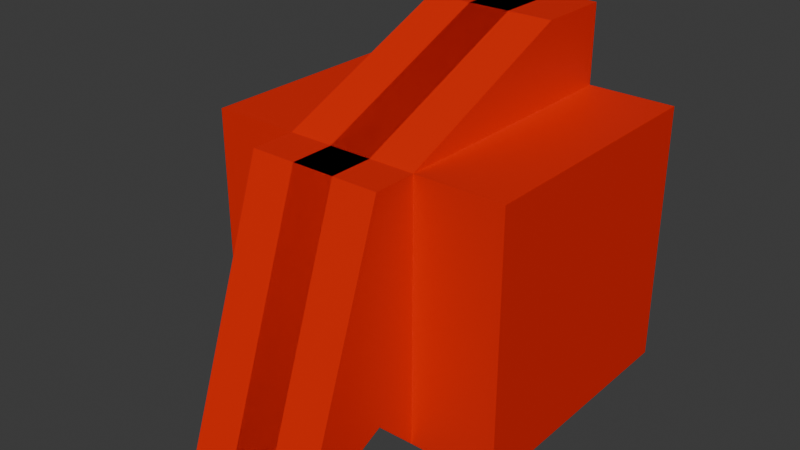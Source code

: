 # Source: enemy.blend  (saved by Blender 5.1.30; exported with 4.5.12 LTS)
import bpy
from mathutils import Matrix  # noqa: F401  (used for matrix-valued properties, if any)

bpy.ops.wm.read_factory_settings(use_empty=True)
scene = bpy.context.scene
scene.name = 'Scene'

# ---- materials (node trees are filled in below, after node groups)
mat_enemy = bpy.data.materials.new('Enemy')
mat_enemy.alpha_threshold = 0.0
mat_enemy.use_backface_culling_lightprobe_volume = False
mat_enemy.use_transparent_shadow = False
mat_enemy.roughness = 0.5
mat_enemy.line_color = (0.0, 0.0, 0.0, 1.0)

# ---- material node trees
mat_enemy.use_nodes = True; mat_enemy.node_tree.nodes.clear()
_N = mat_enemy.node_tree.nodes; _L = mat_enemy.node_tree.links
n0 = _N.new('ShaderNodeOutputMaterial'); n0.name = 'Material Output'; n0.location = (300, 300)
n1 = _N.new('ShaderNodeBsdfPrincipled'); n1.name = 'Principled BSDF'; n1.location = (10, 300)
n1.inputs[0].default_value = (0.8, 0.01383, 0.0, 1.0)
n1.inputs[3].default_value = 1.45
_L.new(n1.outputs[0], n0.inputs[0])
n0.is_active_output = True

# ---- world
world_world = bpy.data.worlds.new('World'); scene.world = world_world
world_world.use_nodes = True; world_world.node_tree.nodes.clear()
_N = world_world.node_tree.nodes; _L = world_world.node_tree.links
n0 = _N.new('ShaderNodeOutputWorld'); n0.name = 'World Output'; n0.location = (300, 300)
n1 = _N.new('ShaderNodeBackground'); n1.name = 'Background'; n1.location = (10, 300)
n1.inputs[0].default_value = (0.05088, 0.05088, 0.05088, 1.0)
_L.new(n1.outputs[0], n0.inputs[0])
n0.is_active_output = True
world_world.color = (0.05088, 0.05088, 0.05088)
world_world.use_sun_shadow = False
world_world.sun_shadow_jitter_overblur = 0.0

# ---- meshes
me_enemy = bpy.data.meshes.new('Enemy')
me_enemy.from_pydata([(1.172, 1.0, 1.0), (1.172, 1.0, -1.0), (1.172, -1.0, 1.0), (1.172, -1.0, -1.0), (0.5055, 1.0, -1.0), (-0.1611, 1.0, -1.0), (0.5055, -1.0, 1.0), (-0.1611, -1.0, 1.0), (-0.1611, -1.0, -1.0), (0.5055, -1.0, -1.0), (-0.1611, 1.0, 1.0), (0.5055, 1.0, 1.0), (0.5055, -1.334, 1.0), (-0.1611, -1.334, 1.0), (-0.1611, -2.031, -1.0), (0.5055, -2.031, -1.0), (0.5055, -1.327, -0.6705), (-0.1611, -1.327, -0.6705), (-0.1611, -1.167, 1.0), (0.5055, -1.167, 1.0), (0.5055, 0.4282, 1.605), (-0.1611, 0.4282, 1.605), (-0.1611, 1.0, 1.605), (0.5055, 1.0, 1.605)], [], [(4, 1, 3, 9), (1, 0, 2, 3), (4, 11, 0, 1), (5, 10, 11, 4), (5, 4, 9, 8), (3, 2, 6, 9), (17, 16, 15, 14), (0, 11, 6, 2), (7, 6, 20, 21), (15, 12, 13, 14), (19, 18, 13, 12), (16, 19, 12, 15), (18, 17, 14, 13), (7, 8, 17, 18), (9, 6, 19, 16), (6, 7, 18, 19), (8, 9, 16, 17), (23, 22, 21, 20), (6, 11, 23, 20), (10, 7, 21, 22), (11, 10, 22, 23)])
_uv = me_enemy.uv_layers.new(name='UVMap')
_uv.uv.foreach_set('vector', [0.2917, 0.5, 0.375, 0.5, 0.375, 0.75, 0.2917, 0.75, 0.375, 0.5, 0.625, 0.5, 0.625, 0.75, 0.375, 0.75, 0.375, 0.4167, 0.625, 0.4167, 0.625, 0.5, 0.375, 0.5, 0.375, 0.3333, 0.625, 0.3333, 0.625, 0.4167, 0.375, 0.4167, 0.2083, 0.5, 0.2917, 0.5, 0.2917, 0.75, 0.2083, 0.75, 0.375, 0.75, 0.625, 0.75, 0.625, 0.8333, 0.375, 0.8333, 0.2083, 0.75, 0.2917, 0.75, 0.2917, 0.75, 0.2083, 0.75, 0.625, 0.5, 0.7083, 0.5, 0.7083, 0.75, 0.625, 0.75, 0.7917, 0.75, 0.7083, 0.75, 0.7083, 0.5715, 0.7917, 0.5715, 0.375, 0.8333, 0.625, 0.8333, 0.625, 0.9167, 0.375, 0.9167, 0.7083, 0.75, 0.7917, 0.75, 0.7917, 0.75, 0.7083, 0.75, 0.375, 0.8333, 0.625, 0.8333, 0.625, 0.8333, 0.375, 0.8333, 0.625, 0.9167, 0.375, 0.9167, 0.375, 0.9167, 0.625, 0.9167, 0.625, 0.9167, 0.375, 0.9167, 0.375, 0.9167, 0.625, 0.9167, 0.375, 0.8333, 0.625, 0.8333, 0.625, 0.8333, 0.375, 0.8333, 0.7083, 0.75, 0.7917, 0.75, 0.7917, 0.75, 0.7083, 0.75, 0.2083, 0.75, 0.2917, 0.75, 0.2917, 0.75, 0.2083, 0.75, 0.7083, 0.5, 0.7917, 0.5, 0.7917, 0.5715, 0.7083, 0.5715, 0.7083, 0.75, 0.7083, 0.5, 0.7083, 0.5, 0.7083, 0.5715, 0.7917, 0.5, 0.7917, 0.75, 0.7917, 0.5715, 0.7917, 0.5, 0.625, 0.4167, 0.625, 0.3333, 0.625, 0.3333, 0.625, 0.4167])
me_enemy.materials.append(mat_enemy)
me_enemy.use_mirror_vertex_groups = False
me_enemy.update()

# ---- objects
ob_enemy = bpy.data.objects.new('Enemy', me_enemy)

# ---- transforms, parenting, visibility, modifiers, constraints
ob_enemy.location = (0.0, 0.0, 0.0)
ob_enemy.lock_rotations_4d = False
ob_enemy.empty_display_type = 'ARROWS'
ob_enemy.lineart.crease_threshold = 0.0
_m = ob_enemy.modifiers.new('Mirror', 'MIRROR')
_m.use_clip = True

# ---- collection membership
scene.collection.objects.link(ob_enemy)

# ---- scene / render settings (as saved in the file)
scene.frame_start = 1; scene.frame_end = 250; scene.frame_set(1)
scene.render.engine = 'BLENDER_EEVEE_NEXT'
scene.render.bake_bias = 0.0
scene.render.bake_samples = 0
scene.eevee.ray_tracing_options.trace_max_roughness = 0.0
bpy.context.view_layer.update()

# ---- added for rendering (the .blend has no active camera and no usable light): camera, sun
cam_auto = bpy.data.cameras.new('AutoCamera')
cam_auto.lens = 50.0
cam_auto.sensor_width = 36.0
cam_auto.clip_end = 1000.0
ob_auto_camera = bpy.data.objects.new('AutoCamera', cam_auto)
scene.collection.objects.link(ob_auto_camera)
ob_auto_camera.location = (4.28677, -5.65943, 3.73192)
ob_auto_camera.rotation_euler = (1.09748, -7.21219e-08, 0.694738)
scene.camera = ob_auto_camera
light_auto_sun = bpy.data.lights.new('AutoSun', 'SUN')
light_auto_sun.energy = 3.0
light_auto_sun.angle = 0.0523599
ob_auto_sun = bpy.data.objects.new('AutoSun', light_auto_sun)
scene.collection.objects.link(ob_auto_sun)
ob_auto_sun.rotation_euler = (0.872665, 0.174533, 0.523599)
bpy.context.view_layer.update()
